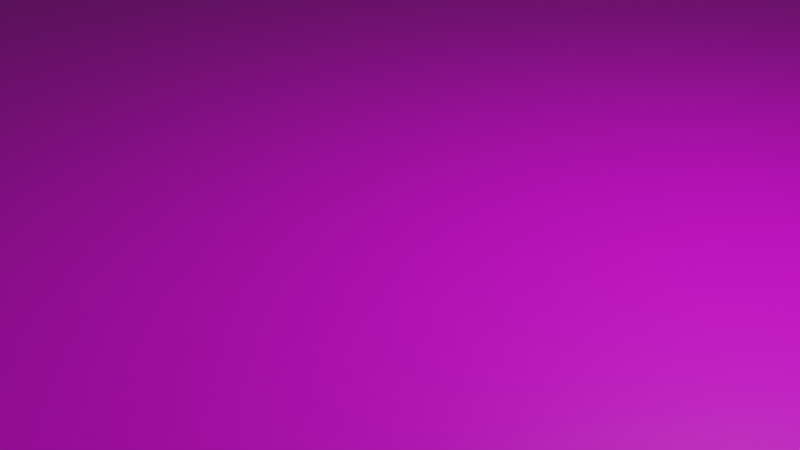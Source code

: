 # Source: stade.blend  (saved by Blender 2.92.15; exported with 4.5.12 LTS)
import bpy
from mathutils import Matrix  # noqa: F401  (used for matrix-valued properties, if any)

bpy.ops.wm.read_factory_settings(use_empty=True)
scene = bpy.context.scene
scene.name = 'Scene'

# ---- collections
col_collection = bpy.data.collections.new('Collection'); scene.collection.children.link(col_collection)

# ---- images (referenced by path relative to the original .blend; pixels are not part of the script)
import os
ASSET_DIR = os.environ.get("B2B_ASSET_DIR", "")  # directory of the original .blend (textures are referenced by path, not embedded)
HERE = os.path.dirname(os.path.abspath(__file__))  # packed textures are extracted next to this script under _unpacked/

def load_image(name, relpath, width, height, colorspace="sRGB"):
    """Load a texture the original file referenced (path relative to the .blend, or extracted next to this script)."""
    p = next((c for c in (os.path.join(HERE, relpath), os.path.join(ASSET_DIR, relpath)) if relpath and os.path.exists(c)), "")
    if p:
        img = bpy.data.images.load(p, check_existing=True)
        img.name = name
    else:  # same state as the original file: an image datablock whose file is absent (Cycles renders it pink)
        img = bpy.data.images.new(name, width, height)
        img.source = "FILE"
        img.filepath = "//" + (relpath or name)
    img.colorspace_settings.name = colorspace
    return img
img_texture_stade_png = load_image('Texture_stade.png', 'Texture_stade.png', 1024, 1024, 'sRGB')

# ---- materials (node trees are filled in below, after node groups)
mat_mat_riau = bpy.data.materials.new('Matériau')
mat_mat_riau.use_transparent_shadow = False

# ---- material node trees
mat_mat_riau.use_nodes = True; mat_mat_riau.node_tree.nodes.clear()
_N = mat_mat_riau.node_tree.nodes; _L = mat_mat_riau.node_tree.links
n0 = _N.new('ShaderNodeBsdfPrincipled'); n0.name = 'Principled BSDF'; n0.location = (10, 300)
n0.distribution = 'GGX'
n0.subsurface_method = 'BURLEY'
n0.inputs[3].default_value = 1.45
n0.inputs[27].default_value = (0.0, 0.0, 0.0, 1.0)
n0.inputs[28].default_value = 1.0
n1 = _N.new('ShaderNodeOutputMaterial'); n1.name = 'Material Output'; n1.location = (300, 300)
n2 = _N.new('ShaderNodeTexImage'); n2.name = 'Texture image'; n2.location = (-285, 125)
n2.image = img_texture_stade_png
_L.new(n0.outputs[0], n1.inputs[0])
_L.new(n2.outputs[0], n0.inputs[0])
n1.is_active_output = True

# ---- world
world_world = bpy.data.worlds.new('World'); scene.world = world_world
world_world.use_nodes = True; world_world.node_tree.nodes.clear()
_N = world_world.node_tree.nodes; _L = world_world.node_tree.links
n0 = _N.new('ShaderNodeOutputWorld'); n0.name = 'World Output'; n0.location = (300, 300)
n1 = _N.new('ShaderNodeBackground'); n1.name = 'Background'; n1.location = (10, 300)
n1.inputs[0].default_value = (0.05088, 0.05088, 0.05088, 1.0)
_L.new(n1.outputs[0], n0.inputs[0])
n0.is_active_output = True
world_world.color = (0.05088, 0.05088, 0.05088)
world_world.use_sun_shadow = False
world_world.sun_shadow_jitter_overblur = 0.0

# ---- cameras
cam_camera = bpy.data.cameras.new('Camera')
cam_camera.clip_end = 100.0
cam_camera.ortho_scale = 7.314

# ---- lights
light_light = bpy.data.lights.new('Light', 'POINT')
light_light.transmission_factor = 0.0
light_light.energy = 1000.0
light_light.shadow_soft_size = 0.1
light_light.shadow_maximum_resolution = 0.006
light_light.use_absolute_resolution = True

# ---- meshes
me_plan = bpy.data.meshes.new('Plan')
me_plan.from_pydata([(-22.51, -45.01, 0.0), (22.51, -45.01, 0.0), (-22.51, 0.0, 0.0), (22.51, 0.0, 0.0), (-10.06, -43.3, -0.02278), (-10.06, -43.3, 8.789), (-10.06, -35.79, -0.02278), (-10.06, -35.79, 8.789), (9.56, -43.07, 3.815e-06), (9.56, -43.07, 8.812), (9.56, -35.55, 3.815e-06), (9.56, -35.55, 8.812), (9.56, -35.55, 8.812), (9.56, -35.55, 3.815e-06), (9.56, -43.07, 3.815e-06), (9.56, -43.07, 8.812)], [], [(0, 1, 3, 2), (4, 5, 7, 6), (10, 11, 12, 13), (8, 9, 5, 4), (11, 7, 5, 9), (13, 12, 15, 14), (9, 8, 14, 15), (8, 10, 13, 14), (11, 9, 15, 12)])
_uv = me_plan.uv_layers.new(name='CarteUV')
_uv.uv.foreach_set('vector', [0.0, 0.0, 0.4935, 0.0, 0.4935, 0.5118, 0.0, 0.5118, 0.7047, 0.6595, 0.9547, 0.6595, 0.9547, 0.9095, 0.7047, 0.9095, 0.0, 0.0, 0.0, 0.0, 0.0, 0.0, 0.0, 0.0, 0.375, 0.75, 0.625, 0.75, 0.625, 1.0, 0.375, 1.0, 0.7185, 0.6821, 0.9685, 0.6821, 0.9685, 0.9321, 0.7185, 0.9321, 0.5866, 0.6476, 0.8366, 0.6476, 0.8366, 0.8976, 0.5866, 0.8976, 0.625, 0.75, 0.375, 0.75, 0.375, 0.75, 0.625, 0.75, 0.0, 0.0, 0.0, 0.0, 0.0, 0.0, 0.0, 0.0, 0.625, 0.5, 0.625, 0.75, 0.625, 0.75, 0.625, 0.5])
me_plan.materials.append(mat_mat_riau)
me_plan.use_remesh_fix_poles = True
me_plan.use_remesh_preserve_attributes = False
me_plan.use_mirror_vertex_groups = False
me_plan.update()

# ---- objects
ob_light = bpy.data.objects.new('Light', light_light)
ob_camera = bpy.data.objects.new('Camera', cam_camera)
ob_plan = bpy.data.objects.new('Plan', me_plan)

# ---- transforms, parenting, visibility, modifiers, constraints
ob_light.location = (4.076, 1.005, 5.904)
ob_light.rotation_euler = (0.6503, 0.05522, 1.866)
ob_light.lock_rotations_4d = False
ob_light.empty_display_type = 'ARROWS'
ob_light.color = (0.0, 0.0, 0.0, 0.0)
ob_light.lineart.crease_threshold = 0.0
ob_camera.location = (7.359, -6.926, 4.958)
ob_camera.rotation_euler = (1.109, 0.0, 0.8149)
ob_camera.lock_rotations_4d = False
ob_camera.empty_display_type = 'ARROWS'
ob_camera.color = (0.0, 0.0, 0.0, 0.0)
ob_camera.display_type = 'WIRE'
ob_camera.lineart.crease_threshold = 0.0
ob_plan.location = (0.0, 0.0, 0.0)
ob_plan.lineart.crease_threshold = 0.0
_m = ob_plan.modifiers.new('Miroir', 'MIRROR')
_m.use_axis = (False, True, False)

# ---- collection membership
col_collection.objects.link(ob_light)
col_collection.objects.link(ob_camera)
col_collection.objects.link(ob_plan)

# ---- scene / render settings (as saved in the file)
scene.camera = ob_camera
scene.frame_start = 1; scene.frame_end = 250; scene.frame_set(1)
scene.render.engine = 'BLENDER_EEVEE_NEXT'
scene.cycles.use_denoising = False
scene.cycles.samples = 128
scene.cycles.sampling_pattern = 'TABULATED_SOBOL'
scene.cycles.use_adaptive_sampling = False
scene.cycles.use_light_tree = False
scene.view_settings.view_transform = 'Filmic'
bpy.context.view_layer.update()
